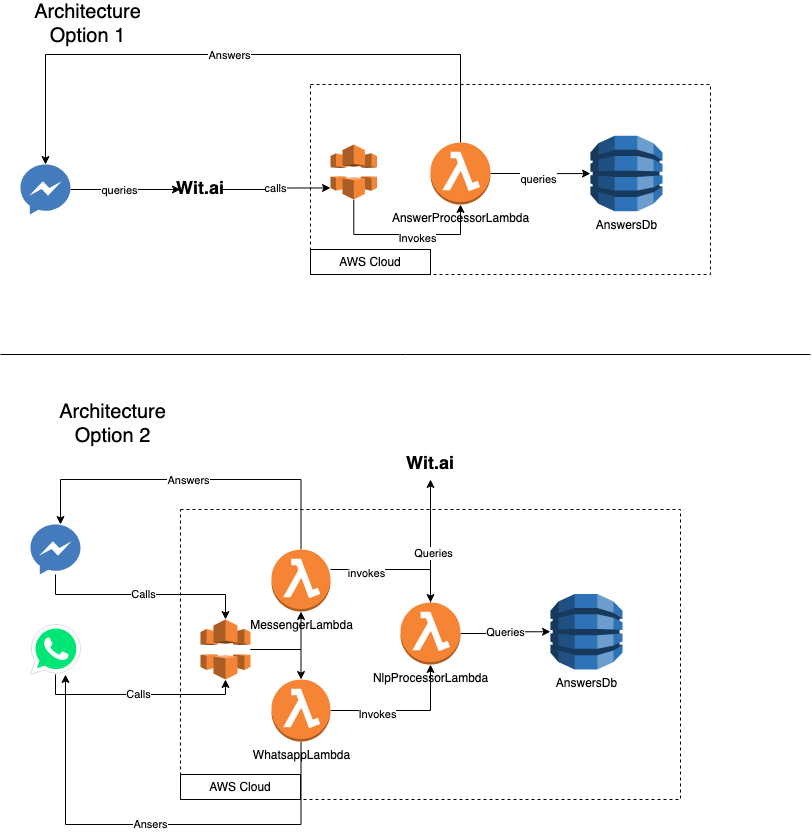

The diagram above was exported from draw.io. Its source (the exported page's mxGraphModel, read from the mxfile embedded in the PNG):
<mxGraphModel dx="1186" dy="721" grid="1" gridSize="10" guides="1" tooltips="1" connect="1" arrows="1" fold="1" page="1" pageScale="1" pageWidth="850" pageHeight="1100" math="0" shadow="0">
  <root>
    <mxCell id="0" />
    <mxCell id="1" parent="0" />
    <mxCell id="U6UXZX-FxM5_L6ZvQjIL-37" value="" style="rounded=0;whiteSpace=wrap;html=1;dashed=1;align=left;" vertex="1" parent="1">
      <mxGeometry x="190" y="535" width="500" height="290" as="geometry" />
    </mxCell>
    <mxCell id="U6UXZX-FxM5_L6ZvQjIL-11" value="" style="rounded=0;whiteSpace=wrap;html=1;dashed=1;align=left;" vertex="1" parent="1">
      <mxGeometry x="320" y="110" width="400" height="190" as="geometry" />
    </mxCell>
    <mxCell id="U6UXZX-FxM5_L6ZvQjIL-7" style="edgeStyle=orthogonalEdgeStyle;rounded=0;orthogonalLoop=1;jettySize=auto;html=1;" edge="1" parent="1" source="U6UXZX-FxM5_L6ZvQjIL-2" target="U6UXZX-FxM5_L6ZvQjIL-6">
      <mxGeometry relative="1" as="geometry" />
    </mxCell>
    <mxCell id="U6UXZX-FxM5_L6ZvQjIL-12" value="queries" style="edgeLabel;html=1;align=center;verticalAlign=middle;resizable=0;points=[];" vertex="1" connectable="0" parent="U6UXZX-FxM5_L6ZvQjIL-7">
      <mxGeometry x="-0.1333" relative="1" as="geometry">
        <mxPoint as="offset" />
      </mxGeometry>
    </mxCell>
    <mxCell id="U6UXZX-FxM5_L6ZvQjIL-2" value="" style="dashed=0;outlineConnect=0;html=1;align=center;labelPosition=center;verticalLabelPosition=bottom;verticalAlign=top;shape=mxgraph.weblogos.messenger_2" vertex="1" parent="1">
      <mxGeometry x="30" y="190" width="50" height="50" as="geometry" />
    </mxCell>
    <mxCell id="U6UXZX-FxM5_L6ZvQjIL-13" value="calls" style="edgeStyle=orthogonalEdgeStyle;rounded=0;orthogonalLoop=1;jettySize=auto;html=1;entryX=0;entryY=0.79;entryDx=0;entryDy=0;entryPerimeter=0;" edge="1" parent="1" source="U6UXZX-FxM5_L6ZvQjIL-6" target="U6UXZX-FxM5_L6ZvQjIL-15">
      <mxGeometry relative="1" as="geometry">
        <mxPoint x="300" y="215" as="targetPoint" />
      </mxGeometry>
    </mxCell>
    <mxCell id="U6UXZX-FxM5_L6ZvQjIL-6" value="&lt;font style=&quot;font-size: 18px&quot;&gt;&lt;b&gt;Wit.ai&lt;/b&gt;&lt;/font&gt;" style="text;html=1;strokeColor=none;fillColor=none;align=center;verticalAlign=middle;whiteSpace=wrap;rounded=0;" vertex="1" parent="1">
      <mxGeometry x="190" y="205" width="40" height="20" as="geometry" />
    </mxCell>
    <mxCell id="U6UXZX-FxM5_L6ZvQjIL-14" value="AWS Cloud" style="rounded=0;whiteSpace=wrap;html=1;" vertex="1" parent="1">
      <mxGeometry x="320" y="275" width="120" height="25" as="geometry" />
    </mxCell>
    <mxCell id="U6UXZX-FxM5_L6ZvQjIL-23" style="edgeStyle=orthogonalEdgeStyle;rounded=0;orthogonalLoop=1;jettySize=auto;html=1;exitX=0.5;exitY=1;exitDx=0;exitDy=0;exitPerimeter=0;entryX=0.5;entryY=1;entryDx=0;entryDy=0;entryPerimeter=0;" edge="1" parent="1" source="U6UXZX-FxM5_L6ZvQjIL-15" target="U6UXZX-FxM5_L6ZvQjIL-16">
      <mxGeometry relative="1" as="geometry">
        <Array as="points">
          <mxPoint x="363" y="260" />
          <mxPoint x="470" y="260" />
        </Array>
      </mxGeometry>
    </mxCell>
    <mxCell id="U6UXZX-FxM5_L6ZvQjIL-29" value="Invokes" style="edgeLabel;html=1;align=center;verticalAlign=middle;resizable=0;points=[];" vertex="1" connectable="0" parent="U6UXZX-FxM5_L6ZvQjIL-23">
      <mxGeometry x="0.143" y="-3" relative="1" as="geometry">
        <mxPoint as="offset" />
      </mxGeometry>
    </mxCell>
    <mxCell id="U6UXZX-FxM5_L6ZvQjIL-15" value="" style="outlineConnect=0;dashed=0;verticalLabelPosition=bottom;verticalAlign=top;align=center;html=1;shape=mxgraph.aws3.cloudfront;fillColor=#F58536;gradientColor=none;" vertex="1" parent="1">
      <mxGeometry x="340" y="170" width="46.5" height="55" as="geometry" />
    </mxCell>
    <mxCell id="U6UXZX-FxM5_L6ZvQjIL-19" style="edgeStyle=orthogonalEdgeStyle;rounded=0;orthogonalLoop=1;jettySize=auto;html=1;" edge="1" parent="1" source="U6UXZX-FxM5_L6ZvQjIL-16" target="U6UXZX-FxM5_L6ZvQjIL-18">
      <mxGeometry relative="1" as="geometry" />
    </mxCell>
    <mxCell id="U6UXZX-FxM5_L6ZvQjIL-25" value="queries" style="edgeLabel;html=1;align=center;verticalAlign=middle;resizable=0;points=[];" vertex="1" connectable="0" parent="U6UXZX-FxM5_L6ZvQjIL-19">
      <mxGeometry x="0.0025" y="-5" relative="1" as="geometry">
        <mxPoint x="-2" as="offset" />
      </mxGeometry>
    </mxCell>
    <mxCell id="U6UXZX-FxM5_L6ZvQjIL-34" style="edgeStyle=orthogonalEdgeStyle;rounded=0;orthogonalLoop=1;jettySize=auto;html=1;" edge="1" parent="1" source="U6UXZX-FxM5_L6ZvQjIL-16" target="U6UXZX-FxM5_L6ZvQjIL-2">
      <mxGeometry relative="1" as="geometry">
        <Array as="points">
          <mxPoint x="470" y="80" />
          <mxPoint x="55" y="80" />
        </Array>
      </mxGeometry>
    </mxCell>
    <mxCell id="U6UXZX-FxM5_L6ZvQjIL-35" value="Answers" style="edgeLabel;html=1;align=center;verticalAlign=middle;resizable=0;points=[];" vertex="1" connectable="0" parent="U6UXZX-FxM5_L6ZvQjIL-34">
      <mxGeometry x="0.044" relative="1" as="geometry">
        <mxPoint as="offset" />
      </mxGeometry>
    </mxCell>
    <mxCell id="U6UXZX-FxM5_L6ZvQjIL-16" value="AnswerProcessorLambda" style="outlineConnect=0;dashed=0;verticalLabelPosition=bottom;verticalAlign=top;align=center;html=1;shape=mxgraph.aws3.lambda_function;fillColor=#F58534;gradientColor=none;" vertex="1" parent="1">
      <mxGeometry x="440" y="168" width="60" height="62" as="geometry" />
    </mxCell>
    <mxCell id="U6UXZX-FxM5_L6ZvQjIL-18" value="AnswersDb" style="outlineConnect=0;dashed=0;verticalLabelPosition=bottom;verticalAlign=top;align=center;html=1;shape=mxgraph.aws3.dynamo_db;fillColor=#2E73B8;gradientColor=none;" vertex="1" parent="1">
      <mxGeometry x="600" y="161.25" width="72" height="75.5" as="geometry" />
    </mxCell>
    <mxCell id="U6UXZX-FxM5_L6ZvQjIL-43" value="Calls" style="edgeStyle=orthogonalEdgeStyle;rounded=0;orthogonalLoop=1;jettySize=auto;html=1;" edge="1" parent="1" source="U6UXZX-FxM5_L6ZvQjIL-36" target="U6UXZX-FxM5_L6ZvQjIL-42">
      <mxGeometry relative="1" as="geometry">
        <mxPoint x="100" y="640" as="sourcePoint" />
        <Array as="points">
          <mxPoint x="65" y="620" />
          <mxPoint x="235" y="620" />
        </Array>
      </mxGeometry>
    </mxCell>
    <mxCell id="U6UXZX-FxM5_L6ZvQjIL-36" value="" style="dashed=0;outlineConnect=0;html=1;align=center;labelPosition=center;verticalLabelPosition=bottom;verticalAlign=top;shape=mxgraph.weblogos.messenger_2" vertex="1" parent="1">
      <mxGeometry x="40" y="550" width="50" height="50" as="geometry" />
    </mxCell>
    <mxCell id="U6UXZX-FxM5_L6ZvQjIL-44" value="Calls" style="edgeStyle=orthogonalEdgeStyle;rounded=0;orthogonalLoop=1;jettySize=auto;html=1;" edge="1" parent="1" source="U6UXZX-FxM5_L6ZvQjIL-39" target="U6UXZX-FxM5_L6ZvQjIL-42">
      <mxGeometry relative="1" as="geometry">
        <mxPoint x="100" y="720" as="sourcePoint" />
        <Array as="points">
          <mxPoint x="65" y="720" />
          <mxPoint x="235" y="720" />
        </Array>
      </mxGeometry>
    </mxCell>
    <mxCell id="U6UXZX-FxM5_L6ZvQjIL-39" value="" style="dashed=0;outlineConnect=0;html=1;align=center;labelPosition=center;verticalLabelPosition=bottom;verticalAlign=top;shape=mxgraph.weblogos.whatsapp;fillColor=#00E676;strokeColor=#dddddd" vertex="1" parent="1">
      <mxGeometry x="40" y="650" width="50" height="50" as="geometry" />
    </mxCell>
    <mxCell id="U6UXZX-FxM5_L6ZvQjIL-40" value="AWS Cloud" style="rounded=0;whiteSpace=wrap;html=1;" vertex="1" parent="1">
      <mxGeometry x="190" y="800" width="120" height="25" as="geometry" />
    </mxCell>
    <mxCell id="U6UXZX-FxM5_L6ZvQjIL-51" style="edgeStyle=orthogonalEdgeStyle;rounded=0;orthogonalLoop=1;jettySize=auto;html=1;" edge="1" parent="1" source="U6UXZX-FxM5_L6ZvQjIL-42" target="U6UXZX-FxM5_L6ZvQjIL-46">
      <mxGeometry relative="1" as="geometry" />
    </mxCell>
    <mxCell id="U6UXZX-FxM5_L6ZvQjIL-52" style="edgeStyle=orthogonalEdgeStyle;rounded=0;orthogonalLoop=1;jettySize=auto;html=1;entryX=0.5;entryY=0;entryDx=0;entryDy=0;entryPerimeter=0;" edge="1" parent="1" source="U6UXZX-FxM5_L6ZvQjIL-42" target="U6UXZX-FxM5_L6ZvQjIL-47">
      <mxGeometry relative="1" as="geometry" />
    </mxCell>
    <mxCell id="U6UXZX-FxM5_L6ZvQjIL-42" value="" style="outlineConnect=0;dashed=0;verticalLabelPosition=bottom;verticalAlign=top;align=center;html=1;shape=mxgraph.aws3.cloudfront;fillColor=#F58536;gradientColor=none;" vertex="1" parent="1">
      <mxGeometry x="210" y="645" width="50" height="60" as="geometry" />
    </mxCell>
    <mxCell id="U6UXZX-FxM5_L6ZvQjIL-58" style="edgeStyle=orthogonalEdgeStyle;rounded=0;orthogonalLoop=1;jettySize=auto;html=1;" edge="1" parent="1" source="U6UXZX-FxM5_L6ZvQjIL-46" target="U6UXZX-FxM5_L6ZvQjIL-36">
      <mxGeometry relative="1" as="geometry">
        <mxPoint x="70" y="550" as="targetPoint" />
        <Array as="points">
          <mxPoint x="311" y="505" />
          <mxPoint x="70" y="505" />
        </Array>
      </mxGeometry>
    </mxCell>
    <mxCell id="U6UXZX-FxM5_L6ZvQjIL-59" value="Answers" style="edgeLabel;html=1;align=center;verticalAlign=middle;resizable=0;points=[];" vertex="1" connectable="0" parent="U6UXZX-FxM5_L6ZvQjIL-58">
      <mxGeometry x="0.0297" relative="1" as="geometry">
        <mxPoint as="offset" />
      </mxGeometry>
    </mxCell>
    <mxCell id="U6UXZX-FxM5_L6ZvQjIL-63" style="edgeStyle=orthogonalEdgeStyle;rounded=0;orthogonalLoop=1;jettySize=auto;html=1;entryX=0.5;entryY=0;entryDx=0;entryDy=0;entryPerimeter=0;" edge="1" parent="1" source="U6UXZX-FxM5_L6ZvQjIL-46" target="U6UXZX-FxM5_L6ZvQjIL-53">
      <mxGeometry relative="1" as="geometry">
        <Array as="points">
          <mxPoint x="440" y="595" />
        </Array>
      </mxGeometry>
    </mxCell>
    <mxCell id="U6UXZX-FxM5_L6ZvQjIL-65" value="invokes" style="edgeLabel;html=1;align=center;verticalAlign=middle;resizable=0;points=[];" vertex="1" connectable="0" parent="U6UXZX-FxM5_L6ZvQjIL-63">
      <mxGeometry x="-0.4737" y="-3" relative="1" as="geometry">
        <mxPoint as="offset" />
      </mxGeometry>
    </mxCell>
    <mxCell id="U6UXZX-FxM5_L6ZvQjIL-46" value="MessengerLambda" style="outlineConnect=0;dashed=0;verticalLabelPosition=bottom;verticalAlign=top;align=center;html=1;shape=mxgraph.aws3.lambda_function;fillColor=#F58534;gradientColor=none;" vertex="1" parent="1">
      <mxGeometry x="281" y="575" width="59" height="62" as="geometry" />
    </mxCell>
    <mxCell id="U6UXZX-FxM5_L6ZvQjIL-61" value="Ansers" style="edgeStyle=orthogonalEdgeStyle;rounded=0;orthogonalLoop=1;jettySize=auto;html=1;" edge="1" parent="1" source="U6UXZX-FxM5_L6ZvQjIL-47" target="U6UXZX-FxM5_L6ZvQjIL-39">
      <mxGeometry relative="1" as="geometry">
        <mxPoint x="75" y="745" as="targetPoint" />
        <Array as="points">
          <mxPoint x="311" y="850" />
          <mxPoint x="75" y="850" />
        </Array>
      </mxGeometry>
    </mxCell>
    <mxCell id="U6UXZX-FxM5_L6ZvQjIL-64" style="edgeStyle=orthogonalEdgeStyle;rounded=0;orthogonalLoop=1;jettySize=auto;html=1;" edge="1" parent="1" source="U6UXZX-FxM5_L6ZvQjIL-47" target="U6UXZX-FxM5_L6ZvQjIL-53">
      <mxGeometry relative="1" as="geometry" />
    </mxCell>
    <mxCell id="U6UXZX-FxM5_L6ZvQjIL-66" value="Invokes" style="edgeLabel;html=1;align=center;verticalAlign=middle;resizable=0;points=[];" vertex="1" connectable="0" parent="U6UXZX-FxM5_L6ZvQjIL-64">
      <mxGeometry x="-0.3699" y="-3" relative="1" as="geometry">
        <mxPoint as="offset" />
      </mxGeometry>
    </mxCell>
    <mxCell id="U6UXZX-FxM5_L6ZvQjIL-47" value="WhatsappLambda" style="outlineConnect=0;dashed=0;verticalLabelPosition=bottom;verticalAlign=top;align=center;html=1;shape=mxgraph.aws3.lambda_function;fillColor=#F58534;gradientColor=none;" vertex="1" parent="1">
      <mxGeometry x="281" y="705" width="59" height="62" as="geometry" />
    </mxCell>
    <mxCell id="U6UXZX-FxM5_L6ZvQjIL-67" value="Queries" style="edgeStyle=orthogonalEdgeStyle;rounded=0;orthogonalLoop=1;jettySize=auto;html=1;entryX=0;entryY=0.5;entryDx=0;entryDy=0;entryPerimeter=0;" edge="1" parent="1" source="U6UXZX-FxM5_L6ZvQjIL-53" target="U6UXZX-FxM5_L6ZvQjIL-54">
      <mxGeometry relative="1" as="geometry" />
    </mxCell>
    <mxCell id="U6UXZX-FxM5_L6ZvQjIL-68" style="edgeStyle=orthogonalEdgeStyle;rounded=0;orthogonalLoop=1;jettySize=auto;html=1;" edge="1" parent="1" source="U6UXZX-FxM5_L6ZvQjIL-53">
      <mxGeometry relative="1" as="geometry">
        <mxPoint x="440" y="505" as="targetPoint" />
      </mxGeometry>
    </mxCell>
    <mxCell id="U6UXZX-FxM5_L6ZvQjIL-70" value="Queries" style="edgeLabel;html=1;align=center;verticalAlign=middle;resizable=0;points=[];" vertex="1" connectable="0" parent="U6UXZX-FxM5_L6ZvQjIL-68">
      <mxGeometry x="-0.1888" y="-2" relative="1" as="geometry">
        <mxPoint as="offset" />
      </mxGeometry>
    </mxCell>
    <mxCell id="U6UXZX-FxM5_L6ZvQjIL-53" value="NlpProcessorLambda" style="outlineConnect=0;dashed=0;verticalLabelPosition=bottom;verticalAlign=top;align=center;html=1;shape=mxgraph.aws3.lambda_function;fillColor=#F58534;gradientColor=none;" vertex="1" parent="1">
      <mxGeometry x="410" y="628" width="60" height="62" as="geometry" />
    </mxCell>
    <mxCell id="U6UXZX-FxM5_L6ZvQjIL-54" value="AnswersDb" style="outlineConnect=0;dashed=0;verticalLabelPosition=bottom;verticalAlign=top;align=center;html=1;shape=mxgraph.aws3.dynamo_db;fillColor=#2E73B8;gradientColor=none;" vertex="1" parent="1">
      <mxGeometry x="560" y="619.5" width="72" height="75.5" as="geometry" />
    </mxCell>
    <mxCell id="U6UXZX-FxM5_L6ZvQjIL-69" value="&lt;font style=&quot;font-size: 18px&quot;&gt;&lt;b&gt;Wit.ai&lt;/b&gt;&lt;/font&gt;" style="text;html=1;strokeColor=none;fillColor=none;align=center;verticalAlign=middle;whiteSpace=wrap;rounded=0;" vertex="1" parent="1">
      <mxGeometry x="420" y="480" width="40" height="20" as="geometry" />
    </mxCell>
    <mxCell id="U6UXZX-FxM5_L6ZvQjIL-73" value="&lt;font style=&quot;font-size: 20px&quot;&gt;Architecture Option 1&lt;/font&gt;" style="text;html=1;strokeColor=none;fillColor=none;align=center;verticalAlign=middle;whiteSpace=wrap;rounded=0;" vertex="1" parent="1">
      <mxGeometry x="30" y="40" width="135" height="20" as="geometry" />
    </mxCell>
    <mxCell id="U6UXZX-FxM5_L6ZvQjIL-74" value="&lt;font style=&quot;font-size: 20px&quot;&gt;Architecture Option 2&lt;br&gt;&lt;/font&gt;" style="text;html=1;strokeColor=none;fillColor=none;align=center;verticalAlign=middle;whiteSpace=wrap;rounded=0;" vertex="1" parent="1">
      <mxGeometry x="55" y="440" width="135" height="20" as="geometry" />
    </mxCell>
    <mxCell id="U6UXZX-FxM5_L6ZvQjIL-76" value="" style="endArrow=none;html=1;" edge="1" parent="1">
      <mxGeometry width="50" height="50" relative="1" as="geometry">
        <mxPoint x="10" y="380" as="sourcePoint" />
        <mxPoint x="820" y="380" as="targetPoint" />
      </mxGeometry>
    </mxCell>
  </root>
</mxGraphModel>